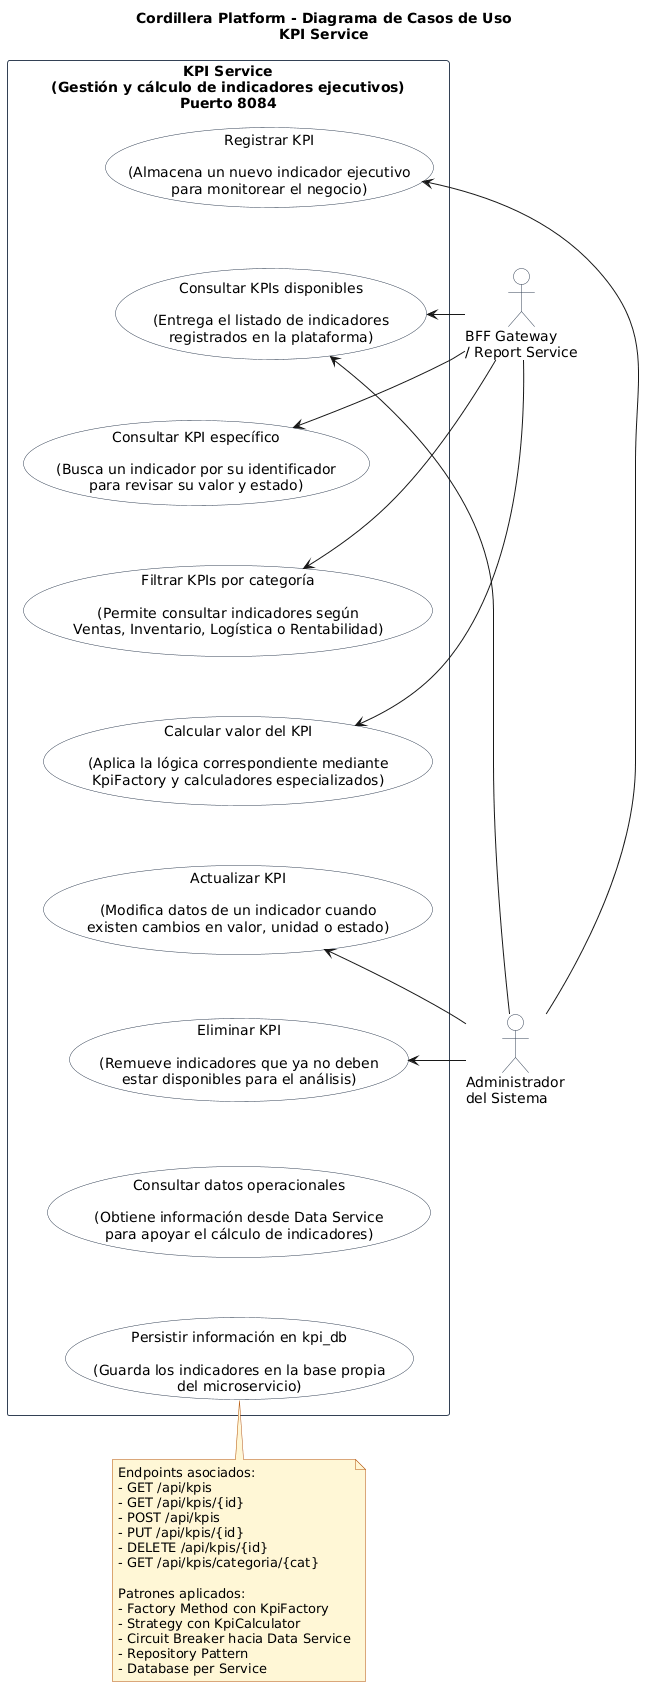

The diagram above was rendered by PlantUML. Its source (embedded in the PNG):
@startuml
title Cordillera Platform - Diagrama de Casos de Uso\nKPI Service

top to bottom direction

skinparam shadowing false
skinparam defaultFontName Arial
skinparam packageStyle rectangle

skinparam actor {
  BackgroundColor #FFFFFF
  BorderColor #334155
}

skinparam usecase {
  BackgroundColor #FFFFFF
  BorderColor #334155
}

skinparam rectangle {
  BackgroundColor #FFFFFF
  BorderColor #334155
}

skinparam note {
  BackgroundColor #FFF7D6
  BorderColor #B45309
}

actor "BFF Gateway\n/ Report Service" as Sistema
actor "Administrador\ndel Sistema" as Admin

rectangle "KPI Service\n(Gestión y cálculo de indicadores ejecutivos)\nPuerto 8084" {

  usecase "Registrar KPI\n\n(Almacena un nuevo indicador ejecutivo\npara monitorear el negocio)" as UC_Registrar

  usecase "Consultar KPIs disponibles\n\n(Entrega el listado de indicadores\nregistrados en la plataforma)" as UC_Consultar

  usecase "Consultar KPI específico\n\n(Busca un indicador por su identificador\npara revisar su valor y estado)" as UC_Buscar

  usecase "Filtrar KPIs por categoría\n\n(Permite consultar indicadores según\nVentas, Inventario, Logística o Rentabilidad)" as UC_Categoria

  usecase "Calcular valor del KPI\n\n(Aplica la lógica correspondiente mediante\nKpiFactory y calculadores especializados)" as UC_Calcular

  usecase "Actualizar KPI\n\n(Modifica datos de un indicador cuando\nexisten cambios en valor, unidad o estado)" as UC_Actualizar

  usecase "Eliminar KPI\n\n(Remueve indicadores que ya no deben\nestar disponibles para el análisis)" as UC_Eliminar

  usecase "Consultar datos operacionales\n\n(Obtiene información desde Data Service\npara apoyar el cálculo de indicadores)" as UC_Data

  usecase "Persistir información en kpi_db\n\n(Guarda los indicadores en la base propia\ndel microservicio)" as UC_Persistir

  UC_Registrar -[hidden]down- UC_Consultar
  UC_Consultar -[hidden]down- UC_Buscar
  UC_Buscar -[hidden]down- UC_Categoria
  UC_Categoria -[hidden]down- UC_Calcular
  UC_Calcular -[hidden]down- UC_Actualizar
  UC_Actualizar -[hidden]down- UC_Eliminar
  UC_Eliminar -[hidden]down- UC_Data
  UC_Data -[hidden]down- UC_Persistir
}

Sistema -right-> UC_Consultar
Sistema -right-> UC_Buscar
Sistema -right-> UC_Categoria
Sistema -right-> UC_Calcular

Admin -left-> UC_Registrar
Admin -left-> UC_Actualizar
Admin -left-> UC_Eliminar
Admin -left-> UC_Consultar

note bottom of UC_Persistir
Endpoints asociados:
- GET /api/kpis
- GET /api/kpis/{id}
- POST /api/kpis
- PUT /api/kpis/{id}
- DELETE /api/kpis/{id}
- GET /api/kpis/categoria/{cat}

Patrones aplicados:
- Factory Method con KpiFactory
- Strategy con KpiCalculator
- Circuit Breaker hacia Data Service
- Repository Pattern
- Database per Service
end note
@enduml